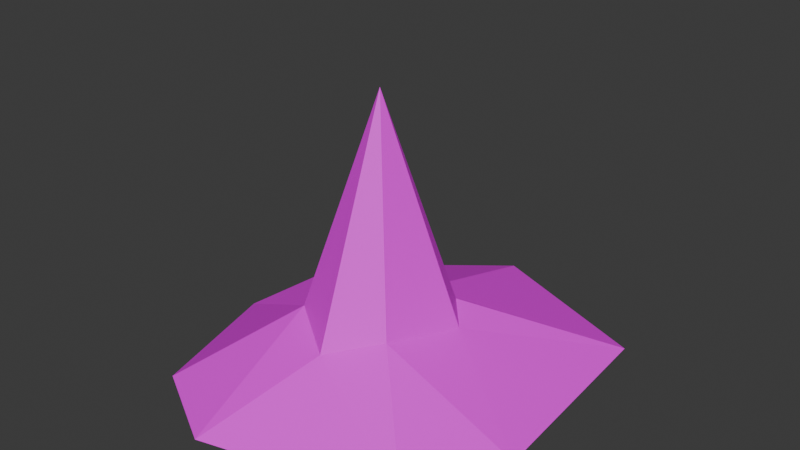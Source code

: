 # Source: DustPileSmall03UW.blend  (saved by Blender 4.5.87; exported with 4.5.12 LTS)
import bpy
from mathutils import Matrix  # noqa: F401  (used for matrix-valued properties, if any)

bpy.ops.wm.read_factory_settings(use_empty=True)
scene = bpy.context.scene
scene.name = 'Scene'

# ---- collections
col_collection = bpy.data.collections.new('Collection'); scene.collection.children.link(col_collection)

# ---- images (referenced by path relative to the original .blend; pixels are not part of the script)
import os
ASSET_DIR = os.environ.get("B2B_ASSET_DIR", "")  # directory of the original .blend (textures are referenced by path, not embedded)
HERE = os.path.dirname(os.path.abspath(__file__))  # packed textures are extracted next to this script under _unpacked/

def load_image(name, relpath, width, height, colorspace="sRGB"):
    """Load a texture the original file referenced (path relative to the .blend, or extracted next to this script)."""
    p = next((c for c in (os.path.join(HERE, relpath), os.path.join(ASSET_DIR, relpath)) if relpath and os.path.exists(c)), "")
    if p:
        img = bpy.data.images.load(p, check_existing=True)
        img.name = name
    else:  # same state as the original file: an image datablock whose file is absent (Cycles renders it pink)
        img = bpy.data.images.new(name, width, height)
        img.source = "FILE"
        img.filepath = "//" + (relpath or name)
    img.colorspace_settings.name = colorspace
    return img
img_file784_009 = load_image('file784.009', 'PolygonWestern_Texture.psd', 1024, 1024, 'sRGB')

# ---- materials (node trees are filled in below, after node groups)
mat_lambert1_009 = bpy.data.materials.new('lambert1.009')
mat_lambert1_009.diffuse_color = (1.0, 1.0, 1.0, 1.0)
mat_lambert1_009.roughness = 0.5528

# ---- material node trees
mat_lambert1_009.use_nodes = True; mat_lambert1_009.node_tree.nodes.clear()
_N = mat_lambert1_009.node_tree.nodes; _L = mat_lambert1_009.node_tree.links
n0 = _N.new('ShaderNodeBsdfPrincipled'); n0.name = 'Principled BSDF'; n0.location = (-200, 100)
n0.inputs[2].default_value = 0.5528
n0.inputs[27].default_value = (0.0, 0.0, 0.0, 1.0)
n0.inputs[28].default_value = 1.0
n1 = _N.new('ShaderNodeOutputMaterial'); n1.name = 'Material Output'; n1.location = (200, 100)
n2 = _N.new('ShaderNodeNormalMap'); n2.name = 'Normal Map'; n2.location = (-600, -600)
n2.label = 'Normal/Map'
n3 = _N.new('ShaderNodeTexImage'); n3.name = 'Image Texture'; n3.location = (-600, 300)
n3.image = img_file784_009
_L.new(n0.outputs[0], n1.inputs[0])
_L.new(n2.outputs[0], n0.inputs[5])
_L.new(n3.outputs[0], n0.inputs[0])
n1.is_active_output = True

# ---- world
world_world = bpy.data.worlds.new('World'); scene.world = world_world
world_world.use_nodes = True; world_world.node_tree.nodes.clear()
_N = world_world.node_tree.nodes; _L = world_world.node_tree.links
n0 = _N.new('ShaderNodeOutputWorld'); n0.name = 'World Output'; n0.location = (200, 100)
n1 = _N.new('ShaderNodeBackground'); n1.name = 'Background'; n1.location = (-200, 100)
n1.inputs[0].default_value = (0.05088, 0.05088, 0.05088, 1.0)
_L.new(n1.outputs[0], n0.inputs[0])
n0.is_active_output = True
world_world.color = (0.05088, 0.05088, 0.05088)
world_world.sun_shadow_jitter_overblur = 0.0

# ---- meshes
me_mesh_011 = bpy.data.meshes.new('Mesh.011')
me_mesh_011.from_pydata([(-10.28, 15.13, 16.42), (0.8822, 12.33, 23.89), (10.49, 15.13, 16.42), (-13.02, 17.44, 6.03), (-0.1251, 58.74, 5.366), (14.89, 12.33, 0.2492), (-8.323, 20.24, -1.939), (0.1066, 12.33, -7.097), (10.49, 15.13, -4.356), (-29.41, 0.0, 34.65), (-10.73, 0.0, 45.06), (-37.14, 0.0, 5.366), (29.16, 0.0, 34.65), (37.14, 0.0, 13.34), (-29.41, 0.0, -23.92), (34.1, 0.0, -30.87), (-3.108, 0.0, -45.06)], [], [(0, 4, 3), (4, 2, 5), (6, 4, 7), (4, 5, 8), (1, 0, 10), (10, 0, 9), (3, 11, 0), (0, 11, 9), (2, 1, 12), (12, 1, 10), (5, 2, 13), (13, 2, 12), (3, 6, 11), (11, 6, 14), (8, 5, 15), (5, 13, 15), (6, 7, 14), (14, 7, 16), (8, 15, 7), (7, 15, 16), (0, 1, 4), (1, 2, 4), (4, 8, 7), (3, 4, 6)])
me_mesh_011.polygons.foreach_set('use_smooth', [True] * 24)
_k = set([(0, 1), (0, 3), (0, 4), (0, 9), (0, 10), (0, 11), (1, 2), (1, 4), (1, 10), (1, 12), (2, 4), (2, 5), (2, 12), (2, 13), (3, 4), (3, 6), (3, 11), (4, 5), (4, 6), (4, 7), (4, 8), (5, 8), (5, 13), (5, 15), (6, 7), (6, 11), (6, 14), (7, 8), (7, 14), (7, 15), (7, 16), (8, 15)])
me_mesh_011.attributes.new('sharp_edge', 'BOOLEAN', 'EDGE').data.foreach_set('value', [ (min(e.vertices), max(e.vertices)) in _k for e in me_mesh_011.edges])
_uv = me_mesh_011.uv_layers.new(name='map1')
_uv.uv.foreach_set('vector', [0.7087, 0.2531, 0.9141, 0.5143, 0.6823, 0.3111, 1.308e-08, 0.3295, 0.05786, 0.1896, 0.1778, 0.192, 0.595, 0.7258, 0.6847, 1.0, 0.5262, 0.6967, 1.308e-08, 0.3295, 0.1778, 0.192, 0.1932, 0.2347, 0.7768, 0.1814, 0.7087, 0.2531, 0.7012, 0.06396, 0.7012, 0.06396, 0.7087, 0.2531, 0.5733, 0.1497, 0.6823, 0.3111, 0.4741, 0.2765, 0.7087, 0.2531, 0.7087, 0.2531, 0.4741, 0.2765, 0.5733, 0.1497, 0.05786, 0.1896, 9.08e-09, 0.2359, 0.009602, 0.008005, 0.9141, -8.366e-09, 0.7768, 0.1814, 0.7012, 0.06396, 0.1778, 0.192, 0.05786, 0.1896, 0.162, 1.221e-09, 0.162, 1.221e-09, 0.05786, 0.1896, 0.009602, 0.008005, 0.6545, 0.6897, 0.595, 0.7258, 0.6847, 0.5143, 0.6847, 0.5143, 0.595, 0.7258, 0.4741, 0.5547, 0.1932, 0.2347, 0.1778, 0.192, 0.4449, 0.1166, 0.1778, 0.192, 0.162, 1.221e-09, 0.4449, 0.1166, 0.1323, 0.3624, 0.2006, 0.3084, 0.2916, 0.5331, 0.2916, 0.5331, 0.2006, 0.3084, 0.4741, 0.4002, 0.1932, 0.2347, 0.4449, 0.1166, 0.2006, 0.3084, 0.2006, 0.3084, 0.4449, 0.1166, 0.4741, 0.4002, 0.7087, 0.2531, 0.7768, 0.1814, 0.9141, 0.5143, 0.7768, 0.1814, 0.8295, 0.2, 0.9141, 0.5143, 1.308e-08, 0.3295, 0.1932, 0.2347, 0.2006, 0.3084, 0.6545, 0.6897, 0.6847, 1.0, 0.595, 0.7258])
me_mesh_011.materials.append(mat_lambert1_009)
me_mesh_011.update()
me_mesh_011.normals_split_custom_set([tuple(v) for v in zip(*[iter([-0.9081, 0.2884, 0.3037, -0.9081, 0.2884, 0.3037, -0.9081, 0.2884, 0.3037, 0.9375, 0.2805, 0.2062, 0.9375, 0.2805, 0.2062, 0.9375, 0.2805, 0.2062, -0.3299, 0.2433, -0.9121, -0.3299, 0.2433, -0.9121, -0.3299, 0.2433, -0.9121, 0.775, 0.3113, -0.55, 0.775, 0.3113, -0.55, 0.775, 0.3113, -0.55, -0.08952, 0.8813, 0.4641, -0.08952, 0.8813, 0.4641, -0.08952, 0.8813, 0.4641, -0.2504, 0.8577, 0.4491, -0.2504, 0.8577, 0.4491, -0.2504, 0.8577, 0.4491, -0.5612, 0.7643, 0.3177, -0.5612, 0.7643, 0.3177, -0.5612, 0.7643, 0.3177, -0.529, 0.8371, 0.1396, -0.529, 0.8371, 0.1396, -0.529, 0.8371, 0.1396, 0.1645, 0.8352, 0.5247, 0.1645, 0.8352, 0.5247, 0.1645, 0.8352, 0.5247, 0.1452, 0.8183, 0.5562, 0.1452, 0.8183, 0.5562, 0.1452, 0.8183, 0.5562, 0.4922, 0.8703, -0.0171, 0.4922, 0.8703, -0.0171, 0.4922, 0.8703, -0.0171, 0.5013, 0.8446, 0.1877, 0.5013, 0.8446, 0.1877, 0.5013, 0.8446, 0.1877, -0.5838, 0.8098, -0.05931, -0.5838, 0.8098, -0.05931, -0.5838, 0.8098, -0.05931, -0.5939, 0.7891, -0.1568, -0.5939, 0.7891, -0.1568, -0.5939, 0.7891, -0.1568, 0.5387, 0.8425, -0.001216, 0.5387, 0.8425, -0.001216, 0.5387, 0.8425, -0.001216, 0.4997, 0.8655, -0.03439, 0.4997, 0.8655, -0.03439, 0.4997, 0.8655, -0.03439, 0.1533, 0.6493, -0.7449, 0.1533, 0.6493, -0.7449, 0.1533, 0.6493, -0.7449, -0.2277, 0.9316, -0.2833, -0.2277, 0.9316, -0.2833, -0.2277, 0.9316, -0.2833, -0.08039, 0.8332, -0.5471, -0.08039, 0.8332, -0.5471, -0.08039, 0.8332, -0.5471, 0.1205, 0.9411, -0.3158, 0.1205, 0.9411, -0.3158, 0.1205, 0.9411, -0.3158, -0.4711, 0.3181, 0.8227, -0.4711, 0.3181, 0.8227, -0.4711, 0.3181, 0.8227, 0.5192, 0.3265, 0.7898, 0.5192, 0.3265, 0.7898, 0.5192, 0.3265, 0.7898, 0.1816, 0.2559, -0.9495, 0.1816, 0.2559, -0.9495, 0.1816, 0.2559, -0.9495, -0.8686, 0.2644, -0.419, -0.8686, 0.2644, -0.419, -0.8686, 0.2644, -0.419])] * 3)])

# ---- objects
ob_sm_env_dustpile_small_03 = bpy.data.objects.new('SM_Env_DustPile_Small_03', me_mesh_011)

# ---- transforms, parenting, visibility, modifiers, constraints
ob_sm_env_dustpile_small_03.location = (0.0, 0.0, 0.0)
ob_sm_env_dustpile_small_03.rotation_euler = (1.571, -0.0, 0.0)
ob_sm_env_dustpile_small_03.scale = (0.01, 0.01, 0.01)
ob_sm_env_dustpile_small_03.color = (0.8, 0.8, 0.8, 1.0)

# ---- collection membership
col_collection.objects.link(ob_sm_env_dustpile_small_03)

# ---- scene / render settings (as saved in the file)
scene.frame_start = 1; scene.frame_end = 250; scene.frame_set(1)
scene.render.engine = 'BLENDER_EEVEE_NEXT'
bpy.context.view_layer.update()

# ---- added for rendering (the .blend has no active camera and no usable light): camera, sun
cam_auto = bpy.data.cameras.new('AutoCamera')
cam_auto.lens = 50.0
cam_auto.sensor_width = 36.0
cam_auto.clip_end = 1000.0
ob_auto_camera = bpy.data.objects.new('AutoCamera', cam_auto)
scene.collection.objects.link(ob_auto_camera)
ob_auto_camera.location = (1.20958, -1.45149, 1.26137)
ob_auto_camera.rotation_euler = (1.09748, -7.21219e-08, 0.694738)
scene.camera = ob_auto_camera
light_auto_sun = bpy.data.lights.new('AutoSun', 'SUN')
light_auto_sun.energy = 3.0
light_auto_sun.angle = 0.0523599
ob_auto_sun = bpy.data.objects.new('AutoSun', light_auto_sun)
scene.collection.objects.link(ob_auto_sun)
ob_auto_sun.rotation_euler = (0.872665, 0.174533, 0.523599)
bpy.context.view_layer.update()
